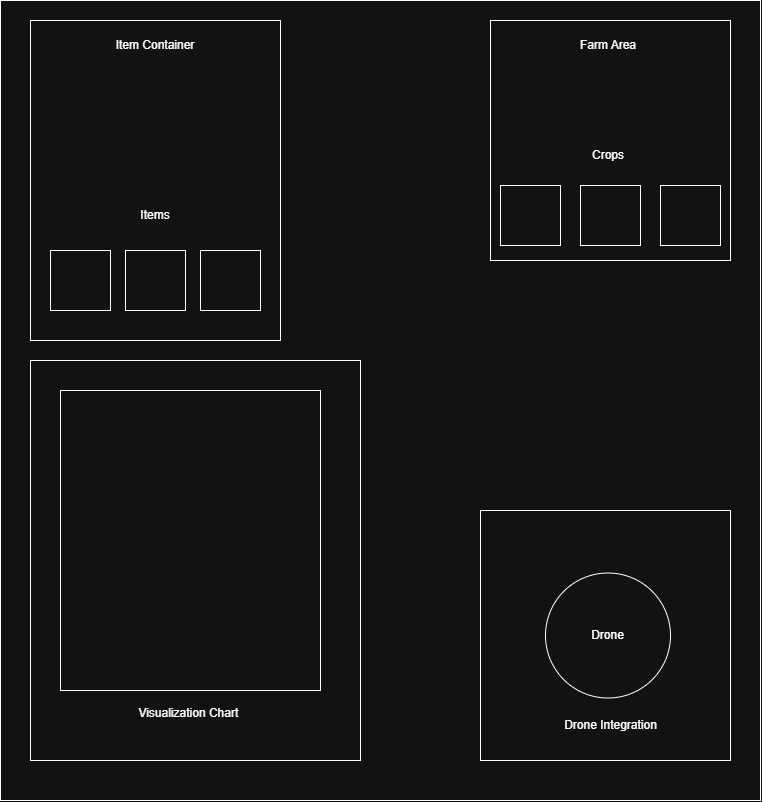

The diagram above was exported from draw.io. Its source (the exported page's mxGraphModel, read from the mxfile embedded in the PNG):
<mxGraphModel dx="1406" dy="826" grid="1" gridSize="10" guides="1" tooltips="1" connect="1" arrows="1" fold="1" page="1" pageScale="1" pageWidth="850" pageHeight="1100" math="0" shadow="0">
  <root>
    <mxCell id="0" />
    <mxCell id="1" parent="0" />
    <mxCell id="2" parent="1" style="rounded=0;whiteSpace=wrap;html=1;" value="" vertex="1">
      <mxGeometry height="800" width="760" x="40" y="50" as="geometry" />
    </mxCell>
    <mxCell id="3" parent="1" style="rounded=0;whiteSpace=wrap;html=1;" value="" vertex="1">
      <mxGeometry height="320" width="250" x="70" y="70" as="geometry" />
    </mxCell>
    <mxCell id="4" parent="1" style="rounded=0;whiteSpace=wrap;html=1;" value="" vertex="1">
      <mxGeometry height="240" width="240" x="530" y="70" as="geometry" />
    </mxCell>
    <mxCell id="5" parent="1" style="rounded=0;whiteSpace=wrap;html=1;" value="" vertex="1">
      <mxGeometry height="400" width="330" x="70" y="410" as="geometry" />
    </mxCell>
    <mxCell id="6" parent="1" style="rounded=0;whiteSpace=wrap;html=1;" value="" vertex="1">
      <mxGeometry height="250" width="250" x="520" y="560" as="geometry" />
    </mxCell>
    <mxCell id="7" parent="1" style="ellipse;whiteSpace=wrap;html=1;shapeInside=1;aspect=fixed;" value="Drone" vertex="1">
      <mxGeometry height="125" width="125" x="585" y="622.5" as="geometry" />
    </mxCell>
    <mxCell id="8" parent="1" style="text;html=1;whiteSpace=wrap;strokeColor=none;fillColor=none;align=center;verticalAlign=middle;rounded=0;" value="Drone Integration" vertex="1">
      <mxGeometry height="30" width="125" x="587.5" y="760" as="geometry" />
    </mxCell>
    <mxCell id="9" parent="1" style="text;html=1;whiteSpace=wrap;strokeColor=none;fillColor=none;align=center;verticalAlign=middle;rounded=0;" value="Visualization Chart&amp;nbsp;" vertex="1">
      <mxGeometry height="30" width="140" x="160" y="747.5" as="geometry" />
    </mxCell>
    <mxCell id="10" parent="1" style="rounded=0;whiteSpace=wrap;html=1;" value="" vertex="1">
      <mxGeometry height="300" width="260" x="100" y="440" as="geometry" />
    </mxCell>
    <mxCell id="11" parent="1" style="rounded=0;whiteSpace=wrap;html=1;" value="" vertex="1">
      <mxGeometry height="60" width="60" x="90" y="300" as="geometry" />
    </mxCell>
    <mxCell id="12" parent="1" style="rounded=0;whiteSpace=wrap;html=1;" value="" vertex="1">
      <mxGeometry height="60" width="60" x="165" y="300" as="geometry" />
    </mxCell>
    <mxCell id="13" parent="1" style="rounded=0;whiteSpace=wrap;html=1;" value="" vertex="1">
      <mxGeometry height="60" width="60" x="240" y="300" as="geometry" />
    </mxCell>
    <mxCell id="14" parent="1" style="text;html=1;whiteSpace=wrap;strokeColor=none;fillColor=none;align=center;verticalAlign=middle;rounded=0;" value="Item Container" vertex="1">
      <mxGeometry height="30" width="160" x="115" y="80" as="geometry" />
    </mxCell>
    <mxCell id="15" parent="1" style="text;html=1;whiteSpace=wrap;strokeColor=none;fillColor=none;align=center;verticalAlign=middle;rounded=0;" value="Items" vertex="1">
      <mxGeometry height="30" width="60" x="165" y="250" as="geometry" />
    </mxCell>
    <mxCell id="16" parent="1" style="rounded=0;whiteSpace=wrap;html=1;" value="" vertex="1">
      <mxGeometry height="60" width="60" x="540" y="235" as="geometry" />
    </mxCell>
    <mxCell id="17" parent="1" style="rounded=0;whiteSpace=wrap;html=1;" value="" vertex="1">
      <mxGeometry height="60" width="60" x="620" y="235" as="geometry" />
    </mxCell>
    <mxCell id="18" parent="1" style="rounded=0;whiteSpace=wrap;html=1;" value="" vertex="1">
      <mxGeometry height="60" width="60" x="700" y="235" as="geometry" />
    </mxCell>
    <mxCell id="19" parent="1" style="text;html=1;whiteSpace=wrap;strokeColor=none;fillColor=none;align=center;verticalAlign=middle;rounded=0;" value="Crops" vertex="1">
      <mxGeometry height="30" width="60" x="617.5" y="190" as="geometry" />
    </mxCell>
    <mxCell id="20" parent="1" style="text;html=1;whiteSpace=wrap;strokeColor=none;fillColor=none;align=center;verticalAlign=middle;rounded=0;" value="Farm Area" vertex="1">
      <mxGeometry height="30" width="60" x="617.5" y="80" as="geometry" />
    </mxCell>
  </root>
</mxGraphModel>